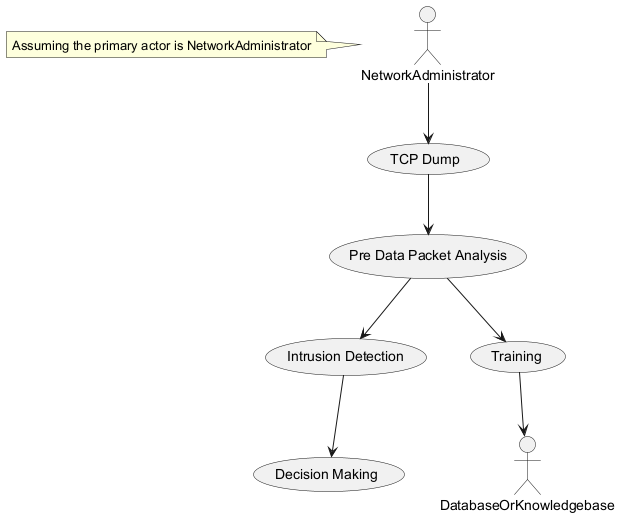

The diagram above was rendered by PlantUML. Its source (embedded in the PNG):
@startuml
actor NetworkAdministrator
usecase "TCP Dump" as TCPDump
usecase "Pre Data Packet Analysis" as PreDataPacketAnalysis
usecase "Intrusion Detection" as IntrusionDetection
usecase "Decision Making" as DecisionMaking
usecase "Training" as Training

NetworkAdministrator --> TCPDump
TCPDump --> PreDataPacketAnalysis
PreDataPacketAnalysis --> IntrusionDetection
IntrusionDetection --> DecisionMaking
PreDataPacketAnalysis --> Training
Training --> DatabaseOrKnowledgebase
note left of NetworkAdministrator: Assuming the primary actor is NetworkAdministrator
@enduml